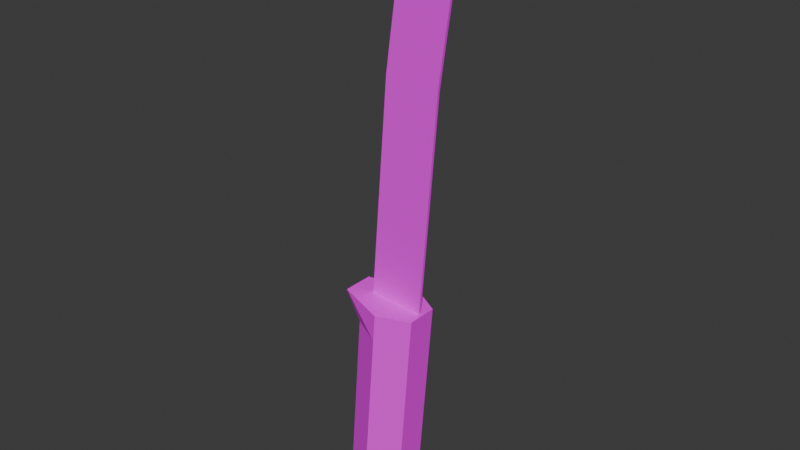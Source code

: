 # Source: KnifeA.blend  (saved by Blender 4.2.66; exported with 4.5.12 LTS)
import bpy
from mathutils import Matrix  # noqa: F401  (used for matrix-valued properties, if any)

bpy.ops.wm.read_factory_settings(use_empty=True)
scene = bpy.context.scene
scene.name = 'Scene'

# ---- collections
col_collection = bpy.data.collections.new('Collection'); scene.collection.children.link(col_collection)

# ---- images (referenced by path relative to the original .blend; pixels are not part of the script)
import os
ASSET_DIR = os.environ.get("B2B_ASSET_DIR", "")  # directory of the original .blend (textures are referenced by path, not embedded)
HERE = os.path.dirname(os.path.abspath(__file__))  # packed textures are extracted next to this script under _unpacked/

def load_image(name, relpath, width, height, colorspace="sRGB"):
    """Load a texture the original file referenced (path relative to the .blend, or extracted next to this script)."""
    p = next((c for c in (os.path.join(HERE, relpath), os.path.join(ASSET_DIR, relpath)) if relpath and os.path.exists(c)), "")
    if p:
        img = bpy.data.images.load(p, check_existing=True)
        img.name = name
    else:  # same state as the original file: an image datablock whose file is absent (Cycles renders it pink)
        img = bpy.data.images.new(name, width, height)
        img.source = "FILE"
        img.filepath = "//" + (relpath or name)
    img.colorspace_settings.name = colorspace
    return img
img_tools_png = load_image('Tools.png', 'Tools.png', 1024, 1024, 'sRGB')

# ---- materials (node trees are filled in below, after node groups)
mat_material_036 = bpy.data.materials.new('Material.036')

# ---- material node trees
mat_material_036.use_nodes = True; mat_material_036.node_tree.nodes.clear()
_N = mat_material_036.node_tree.nodes; _L = mat_material_036.node_tree.links
n0 = _N.new('ShaderNodeBsdfPrincipled'); n0.name = 'Principled BSDF'; n0.location = (10, 300)
n0.inputs[2].default_value = 1.0
n1 = _N.new('ShaderNodeOutputMaterial'); n1.name = 'Material Output'; n1.location = (300, 300)
n2 = _N.new('ShaderNodeTexImage'); n2.name = 'Image Texture'; n2.location = (-324, 238)
n2.image = img_tools_png
_L.new(n0.outputs[0], n1.inputs[0])
_L.new(n2.outputs[0], n0.inputs[0])
n1.is_active_output = True

# ---- world
world_world = bpy.data.worlds.new('World'); scene.world = world_world
world_world.use_nodes = True; world_world.node_tree.nodes.clear()
_N = world_world.node_tree.nodes; _L = world_world.node_tree.links
n0 = _N.new('ShaderNodeOutputWorld'); n0.name = 'World Output'; n0.location = (300, 300)
n1 = _N.new('ShaderNodeBackground'); n1.name = 'Background'; n1.location = (10, 300)
n1.inputs[0].default_value = (0.05088, 0.05088, 0.05088, 1.0)
_L.new(n1.outputs[0], n0.inputs[0])
n0.is_active_output = True
world_world.color = (0.05088, 0.05088, 0.05088)
world_world.sun_shadow_jitter_overblur = 0.0

# ---- meshes
me_cube_013 = bpy.data.meshes.new('Cube.013')
me_cube_013.from_pydata([(-0.1464, 0.008384, 0.9796), (0.2976, 0.008384, 3.392), (-0.1464, -0.008384, 0.9796), (0.2976, -0.008384, 3.392), (0.2056, 0.008384, 0.9796), (0.3073, 0.008384, 3.392), (0.2056, -0.008384, 0.9796), (0.3073, -0.008384, 3.392), (0.02821, 0.1685, -0.3476), (0.02939, 0.1983, 0.9963), (0.1974, 0.082, -0.3475), (0.2234, 0.09915, 0.9965), (0.1974, -0.082, -0.3475), (0.2234, -0.09915, 0.9965), (0.02821, -0.1685, -0.3476), (0.02939, -0.1983, 0.9963), (-0.141, -0.082, -0.3478), (-0.2767, -0.09915, 0.996), (-0.141, 0.082, -0.3478), (-0.2767, 0.09915, 0.996), (0.02824, 0.1983, -0.3126), (0.2222, 0.09915, -0.3124), (0.2222, -0.09915, -0.3124), (0.02824, -0.1983, -0.3126), (-0.1657, -0.09915, -0.3128), (-0.1657, 0.09915, -0.3128), (0.02923, 0.1983, 0.8191), (0.2232, 0.09915, 0.8193), (0.2232, -0.09915, 0.8193), (0.02923, -0.1983, 0.8191), (-0.1647, -0.09915, 0.8189), (-0.1647, 0.09915, 0.8189), (-0.142, 0.008384, 2.392), (-0.142, -0.008384, 2.392), (0.21, -0.008384, 2.392), (0.21, 0.008384, 2.392), (-0.1105, 0.008384, 2.892), (-0.1105, -0.008384, 2.892), (0.2415, -0.008384, 2.892), (0.2415, 0.008384, 2.892), (-0.127, -0.008384, 2.642), (0.225, -0.008384, 2.642), (0.225, 0.008384, 2.642), (-0.127, 0.008384, 2.642), (0.08971, 0.008384, 3.142), (0.08971, -0.008384, 3.142), (0.2706, -0.008384, 3.142), (0.2706, 0.008384, 3.142)], [], [(44, 45, 3, 1), (45, 46, 7, 3), (46, 47, 5, 7), (47, 44, 1, 5), (2, 6, 4, 0), (7, 5, 1, 3), (26, 9, 11, 27), (27, 11, 13, 28), (28, 13, 15, 29), (29, 15, 17, 30), (11, 9, 19, 17, 15, 13), (30, 17, 19, 31), (31, 19, 9, 26), (8, 10, 12, 14, 16, 18), (10, 8, 20, 21), (12, 10, 21, 22), (14, 12, 22, 23), (16, 14, 23, 24), (18, 16, 24, 25), (8, 18, 25, 20), (25, 31, 26, 20), (24, 30, 31, 25), (23, 29, 30, 24), (22, 28, 29, 23), (21, 27, 28, 22), (20, 26, 27, 21), (4, 0, 32, 35), (6, 4, 35, 34), (2, 6, 34, 33), (0, 2, 33, 32), (42, 43, 36, 39), (41, 42, 39, 38), (40, 41, 38, 37), (43, 40, 37, 36), (32, 33, 40, 43), (33, 34, 41, 40), (34, 35, 42, 41), (35, 32, 43, 42), (39, 36, 44, 47), (38, 39, 47, 46), (37, 38, 46, 45), (36, 37, 45, 44)])
_uv = me_cube_013.uv_layers.new(name='UVMap')
_uv.uv.foreach_set('vector', [0.7287, 0.6847, 0.7306, 0.6104, 0.6993, 0.6102, 0.6975, 0.6845, 0.7306, 0.6104, 0.7324, 0.5361, 0.7012, 0.5359, 0.6993, 0.6102, 0.7324, 0.5361, 0.7342, 0.4618, 0.703, 0.4616, 0.7012, 0.5359, 0.7342, 0.4618, 0.731, 0.4314, 0.6998, 0.4312, 0.703, 0.4616, 0.9718, 0.5371, 0.9462, 0.5375, 0.9481, 0.4632, 0.9736, 0.4628, 0.7012, 0.5359, 0.703, 0.4616, 0.6351, 0.4657, 0.6332, 0.54, 0.9849, 0.9466, 0.9849, 0.9854, 0.9331, 0.9854, 0.9331, 0.9466, 0.9331, 0.9466, 0.9331, 0.9854, 0.8813, 0.9854, 0.8813, 0.9466, 0.8813, 0.9466, 0.8813, 0.9854, 0.8295, 0.9854, 0.8295, 0.9466, 0.8295, 0.9466, 0.8295, 0.9854, 0.7777, 0.9854, 0.7777, 0.9466, 0.5348, 0.9374, 0.5631, 0.921, 0.5915, 0.9374, 0.5915, 0.9702, 0.5631, 0.9865, 0.5348, 0.9702, 0.7777, 0.9466, 0.7777, 0.9854, 0.7258, 0.9854, 0.7258, 0.9466, 0.7258, 0.9466, 0.7258, 0.9854, 0.674, 0.9854, 0.674, 0.9466, 0.5817, 0.8801, 0.6151, 0.8609, 0.6151, 0.8244, 0.5817, 0.8051, 0.5483, 0.8244, 0.5483, 0.8609, 0.6151, 0.8609, 0.5817, 0.8801, 0.5817, 0.8868, 0.6199, 0.8647, 0.6151, 0.8244, 0.6151, 0.8609, 0.6199, 0.8647, 0.6199, 0.8205, 0.5817, 0.8051, 0.6151, 0.8244, 0.6199, 0.8205, 0.5817, 0.7985, 0.5483, 0.8244, 0.5817, 0.8051, 0.5817, 0.7985, 0.5435, 0.8205, 0.5483, 0.8609, 0.5483, 0.8244, 0.5435, 0.8205, 0.5435, 0.8647, 0.5817, 0.8801, 0.5483, 0.8609, 0.5435, 0.8647, 0.5817, 0.8868, 0.7258, 0.6987, 0.7258, 0.9466, 0.674, 0.9466, 0.674, 0.6987, 0.7777, 0.6987, 0.7777, 0.9466, 0.7258, 0.9466, 0.7258, 0.6987, 0.8295, 0.6987, 0.8295, 0.9466, 0.7777, 0.9466, 0.7777, 0.6987, 0.8813, 0.6987, 0.8813, 0.9466, 0.8295, 0.9466, 0.8295, 0.6987, 0.9331, 0.6987, 0.9331, 0.9466, 0.8813, 0.9466, 0.8813, 0.6987, 0.9849, 0.6987, 0.9849, 0.9466, 0.9331, 0.9466, 0.9331, 0.6987, 0.9481, 0.4632, 0.9498, 0.4328, 0.8248, 0.432, 0.8231, 0.4624, 0.9462, 0.5375, 0.9481, 0.4632, 0.8231, 0.4624, 0.8212, 0.5367, 0.9493, 0.6118, 0.9462, 0.5375, 0.8212, 0.5367, 0.8243, 0.611, 0.9475, 0.6861, 0.9493, 0.6118, 0.8243, 0.611, 0.8225, 0.6853, 0.7967, 0.4622, 0.7935, 0.4318, 0.7623, 0.4316, 0.7655, 0.462, 0.7949, 0.5365, 0.7967, 0.4622, 0.7655, 0.462, 0.7636, 0.5363, 0.7931, 0.6108, 0.7949, 0.5365, 0.7636, 0.5363, 0.7618, 0.6106, 0.7912, 0.6851, 0.7931, 0.6108, 0.7618, 0.6106, 0.76, 0.6849, 0.8225, 0.6853, 0.8243, 0.611, 0.7931, 0.6108, 0.7912, 0.6851, 0.8243, 0.611, 0.8212, 0.5367, 0.7949, 0.5365, 0.7931, 0.6108, 0.8212, 0.5367, 0.8231, 0.4624, 0.7967, 0.4622, 0.7949, 0.5365, 0.8231, 0.4624, 0.8248, 0.432, 0.7935, 0.4318, 0.7967, 0.4622, 0.7655, 0.462, 0.7623, 0.4316, 0.731, 0.4314, 0.7342, 0.4618, 0.7636, 0.5363, 0.7655, 0.462, 0.7342, 0.4618, 0.7324, 0.5361, 0.7618, 0.6106, 0.7636, 0.5363, 0.7324, 0.5361, 0.7306, 0.6104, 0.76, 0.6849, 0.7618, 0.6106, 0.7306, 0.6104, 0.7287, 0.6847])
me_cube_013.materials.append(mat_material_036)
me_cube_013.update()

# ---- objects
ob_butcehr_knife = bpy.data.objects.new('Butcehr Knife', me_cube_013)

# ---- transforms, parenting, visibility, modifiers, constraints
ob_butcehr_knife.location = (0.0, 0.0, 0.0)
ob_butcehr_knife.rotation_euler = (0.0, 0.0766, 0.0)
ob_butcehr_knife.scale = (0.5873, 0.5873, 0.5873)

# ---- collection membership
col_collection.objects.link(ob_butcehr_knife)

# ---- scene / render settings (as saved in the file)
scene.frame_start = 1; scene.frame_end = 250; scene.frame_set(0)
scene.render.engine = 'BLENDER_EEVEE_NEXT'
bpy.context.view_layer.update()

# ---- added for rendering (the .blend has no active camera and no usable light): camera, sun
cam_auto = bpy.data.cameras.new('AutoCamera')
cam_auto.lens = 50.0
cam_auto.sensor_width = 36.0
cam_auto.clip_end = 1000.0
ob_auto_camera = bpy.data.objects.new('AutoCamera', cam_auto)
scene.collection.objects.link(ob_auto_camera)
ob_auto_camera.location = (2.1921, -2.53772, 2.58229)
ob_auto_camera.rotation_euler = (1.09748, -7.21219e-08, 0.694738)
scene.camera = ob_auto_camera
light_auto_sun = bpy.data.lights.new('AutoSun', 'SUN')
light_auto_sun.energy = 3.0
light_auto_sun.angle = 0.0523599
ob_auto_sun = bpy.data.objects.new('AutoSun', light_auto_sun)
scene.collection.objects.link(ob_auto_sun)
ob_auto_sun.rotation_euler = (0.872665, 0.174533, 0.523599)
bpy.context.view_layer.update()
